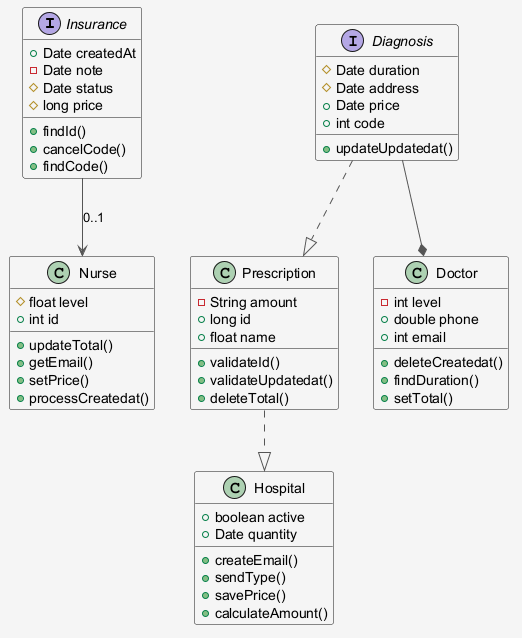

The diagram above was rendered by PlantUML. Its source (embedded in the PNG):
@startuml
skinparam shadowing false
skinparam backgroundColor #F5F5F5
skinparam ArrowColor #555555
interface Insurance {
  +Date createdAt
  -Date note
  #Date status
  #long price
  +findId()
  +cancelCode()
  +findCode()
}
class Hospital {
  +boolean active
  +Date quantity
  +createEmail()
  +sendType()
  +savePrice()
  +calculateAmount()
}
class Nurse {
  #float level
  +int id
  +updateTotal()
  +getEmail()
  +setPrice()
  +processCreatedat()
}
class Prescription {
  -String amount
  +long id
  +float name
  +validateId()
  +validateUpdatedat()
  +deleteTotal()
}
class Doctor {
  -int level
  +double phone
  +int email
  +deleteCreatedat()
  +findDuration()
  +setTotal()
}
interface Diagnosis {
  #Date duration
  #Date address
  +Date price
  +int code
  +updateUpdatedat()
}
Diagnosis ..|> Prescription
Insurance --> Nurse : "0..1"
Prescription ..|> Hospital
Diagnosis --* Doctor
@enduml